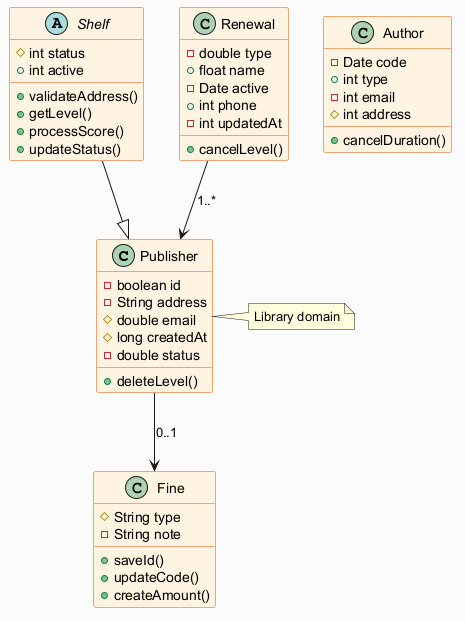

The diagram above was rendered by PlantUML. Its source (embedded in the PNG):
@startuml
skinparam backgroundColor #FAFAFA
skinparam classBackgroundColor #FFF3E0
skinparam classBorderColor #E65100
class Publisher {
  -boolean id
  -String address
  #double email
  #long createdAt
  -double status
  +deleteLevel()
}
abstract class Shelf {
  #int status
  +int active
  +validateAddress()
  +getLevel()
  +processScore()
  +updateStatus()
}
class Fine {
  #String type
  -String note
  +saveId()
  +updateCode()
  +createAmount()
}
class Renewal {
  -double type
  +float name
  -Date active
  +int phone
  -int updatedAt
  +cancelLevel()
}
class Author {
  -Date code
  +int type
  -int email
  #int address
  +cancelDuration()
}
Renewal --> Publisher : "1..*"
Publisher --> Fine : "0..1"
Shelf --|> Publisher
note right of Publisher : Library domain
@enduml